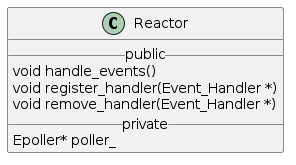

The diagram above was rendered by PlantUML. Its source (embedded in the PNG):
@startuml Reactor
class Reactor {
    __ public __
    void handle_events()
    void register_handler(Event_Handler *)
    void remove_handler(Event_Handler *)
    __ private __
    Epoller* poller_
}
@enduml